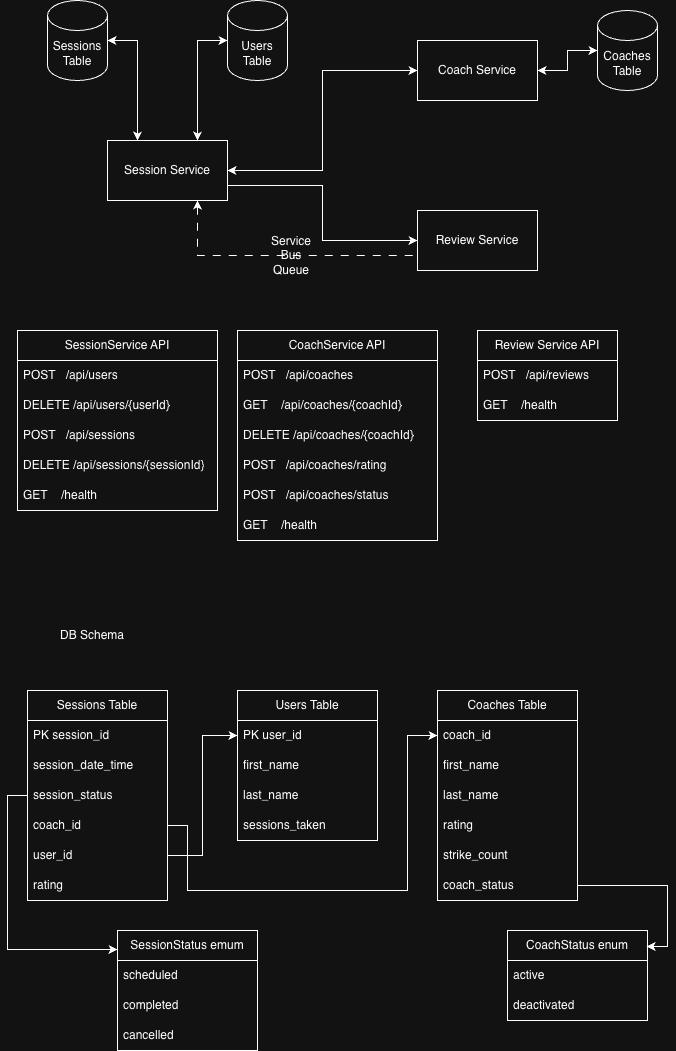

The diagram above was exported from draw.io. Its source (the exported page's mxGraphModel, read from the mxfile embedded in the PNG):
<mxGraphModel dx="694" dy="1154" grid="1" gridSize="10" guides="1" tooltips="1" connect="1" arrows="1" fold="1" page="1" pageScale="1" pageWidth="827" pageHeight="1169" math="0" shadow="0">
  <root>
    <mxCell id="0" />
    <mxCell id="1" parent="0" />
    <mxCell id="UxybVrbu9pIY_P7qu2qU-1" parent="1" style="shape=cylinder3;whiteSpace=wrap;html=1;boundedLbl=1;backgroundOutline=1;size=15;" value="Sessions Table" vertex="1">
      <mxGeometry height="80" width="60" x="140" y="70" as="geometry" />
    </mxCell>
    <mxCell id="UxybVrbu9pIY_P7qu2qU-2" parent="1" style="shape=cylinder3;whiteSpace=wrap;html=1;boundedLbl=1;backgroundOutline=1;size=15;" value="Users Table" vertex="1">
      <mxGeometry height="80" width="60" x="320" y="70" as="geometry" />
    </mxCell>
    <mxCell id="UxybVrbu9pIY_P7qu2qU-14" edge="1" parent="1" source="UxybVrbu9pIY_P7qu2qU-3" style="edgeStyle=orthogonalEdgeStyle;rounded=0;orthogonalLoop=1;jettySize=auto;html=1;exitX=1;exitY=0.5;exitDx=0;exitDy=0;entryX=0;entryY=0.5;entryDx=0;entryDy=0;startArrow=classic;startFill=1;" target="UxybVrbu9pIY_P7qu2qU-4">
      <mxGeometry relative="1" as="geometry" />
    </mxCell>
    <mxCell id="UxybVrbu9pIY_P7qu2qU-16" edge="1" parent="1" source="UxybVrbu9pIY_P7qu2qU-3" style="edgeStyle=orthogonalEdgeStyle;rounded=0;orthogonalLoop=1;jettySize=auto;html=1;exitX=0.75;exitY=1;exitDx=0;exitDy=0;entryX=0;entryY=0.5;entryDx=0;entryDy=0;startArrow=classic;startFill=1;dashed=1;dashPattern=8 8;endArrow=none;endFill=0;">
      <mxGeometry relative="1" as="geometry">
        <Array as="points">
          <mxPoint x="290" y="325" />
        </Array>
        <mxPoint x="320" y="270" as="sourcePoint" />
        <mxPoint x="510" y="325" as="targetPoint" />
      </mxGeometry>
    </mxCell>
    <mxCell id="UxybVrbu9pIY_P7qu2qU-18" edge="1" parent="1" source="UxybVrbu9pIY_P7qu2qU-3" style="edgeStyle=orthogonalEdgeStyle;rounded=0;orthogonalLoop=1;jettySize=auto;html=1;exitX=1;exitY=0.75;exitDx=0;exitDy=0;entryX=0;entryY=0.5;entryDx=0;entryDy=0;" target="UxybVrbu9pIY_P7qu2qU-15">
      <mxGeometry relative="1" as="geometry" />
    </mxCell>
    <mxCell id="UxybVrbu9pIY_P7qu2qU-3" parent="1" style="rounded=0;whiteSpace=wrap;html=1;" value="Session Service" vertex="1">
      <mxGeometry height="60" width="120" x="200" y="210" as="geometry" />
    </mxCell>
    <mxCell id="UxybVrbu9pIY_P7qu2qU-4" parent="1" style="rounded=0;whiteSpace=wrap;html=1;" value="Coach Service" vertex="1">
      <mxGeometry height="60" width="120" x="510" y="110" as="geometry" />
    </mxCell>
    <mxCell id="UxybVrbu9pIY_P7qu2qU-5" parent="1" style="shape=cylinder3;whiteSpace=wrap;html=1;boundedLbl=1;backgroundOutline=1;size=15;" value="Coaches Table" vertex="1">
      <mxGeometry height="80" width="60" x="690" y="80" as="geometry" />
    </mxCell>
    <mxCell id="UxybVrbu9pIY_P7qu2qU-12" edge="1" parent="1" source="UxybVrbu9pIY_P7qu2qU-3" style="edgeStyle=orthogonalEdgeStyle;rounded=0;orthogonalLoop=1;jettySize=auto;html=1;exitX=0.25;exitY=0;exitDx=0;exitDy=0;entryX=1;entryY=0.5;entryDx=0;entryDy=0;entryPerimeter=0;startArrow=classic;startFill=1;" target="UxybVrbu9pIY_P7qu2qU-1">
      <mxGeometry relative="1" as="geometry" />
    </mxCell>
    <mxCell id="UxybVrbu9pIY_P7qu2qU-13" edge="1" parent="1" source="UxybVrbu9pIY_P7qu2qU-3" style="edgeStyle=orthogonalEdgeStyle;rounded=0;orthogonalLoop=1;jettySize=auto;html=1;exitX=0.75;exitY=0;exitDx=0;exitDy=0;entryX=0;entryY=0.5;entryDx=0;entryDy=0;entryPerimeter=0;startArrow=classic;startFill=1;" target="UxybVrbu9pIY_P7qu2qU-2">
      <mxGeometry relative="1" as="geometry" />
    </mxCell>
    <mxCell id="UxybVrbu9pIY_P7qu2qU-15" parent="1" style="rounded=0;whiteSpace=wrap;html=1;" value="Review Service" vertex="1">
      <mxGeometry height="60" width="120" x="510" y="280" as="geometry" />
    </mxCell>
    <mxCell id="UxybVrbu9pIY_P7qu2qU-17" edge="1" parent="1" source="UxybVrbu9pIY_P7qu2qU-4" style="edgeStyle=orthogonalEdgeStyle;rounded=0;orthogonalLoop=1;jettySize=auto;html=1;entryX=0;entryY=0.5;entryDx=0;entryDy=0;entryPerimeter=0;startArrow=classic;startFill=1;" target="UxybVrbu9pIY_P7qu2qU-5">
      <mxGeometry relative="1" as="geometry" />
    </mxCell>
    <mxCell id="UxybVrbu9pIY_P7qu2qU-19" parent="1" style="swimlane;fontStyle=0;childLayout=stackLayout;horizontal=1;startSize=30;horizontalStack=0;resizeParent=1;resizeParentMax=0;resizeLast=0;collapsible=1;marginBottom=0;whiteSpace=wrap;html=1;" value="SessionService API" vertex="1">
      <mxGeometry height="180" width="200" x="110" y="400" as="geometry" />
    </mxCell>
    <mxCell id="UxybVrbu9pIY_P7qu2qU-20" parent="UxybVrbu9pIY_P7qu2qU-19" style="text;strokeColor=none;fillColor=none;align=left;verticalAlign=middle;spacingLeft=4;spacingRight=4;overflow=hidden;points=[[0,0.5],[1,0.5]];portConstraint=eastwest;rotatable=0;whiteSpace=wrap;html=1;" value="POST&amp;nbsp; &amp;nbsp;/api/users" vertex="1">
      <mxGeometry height="30" width="200" y="30" as="geometry" />
    </mxCell>
    <mxCell id="UxybVrbu9pIY_P7qu2qU-21" parent="UxybVrbu9pIY_P7qu2qU-19" style="text;strokeColor=none;fillColor=none;align=left;verticalAlign=middle;spacingLeft=4;spacingRight=4;overflow=hidden;points=[[0,0.5],[1,0.5]];portConstraint=eastwest;rotatable=0;whiteSpace=wrap;html=1;" value="DELETE /api/users/{userId}" vertex="1">
      <mxGeometry height="30" width="200" y="60" as="geometry" />
    </mxCell>
    <mxCell id="UxybVrbu9pIY_P7qu2qU-22" parent="UxybVrbu9pIY_P7qu2qU-19" style="text;strokeColor=none;fillColor=none;align=left;verticalAlign=middle;spacingLeft=4;spacingRight=4;overflow=hidden;points=[[0,0.5],[1,0.5]];portConstraint=eastwest;rotatable=0;whiteSpace=wrap;html=1;" value="POST&amp;nbsp; &amp;nbsp;/api/sessions" vertex="1">
      <mxGeometry height="30" width="200" y="90" as="geometry" />
    </mxCell>
    <mxCell id="6kz4lhcBQ4cHACrSdhyE-1" parent="UxybVrbu9pIY_P7qu2qU-19" style="text;strokeColor=none;fillColor=none;align=left;verticalAlign=middle;spacingLeft=4;spacingRight=4;overflow=hidden;points=[[0,0.5],[1,0.5]];portConstraint=eastwest;rotatable=0;whiteSpace=wrap;html=1;" value="DELETE /api/sessions/{sessionId}" vertex="1">
      <mxGeometry height="30" width="200" y="120" as="geometry" />
    </mxCell>
    <mxCell id="6kz4lhcBQ4cHACrSdhyE-2" parent="UxybVrbu9pIY_P7qu2qU-19" style="text;strokeColor=none;fillColor=none;align=left;verticalAlign=middle;spacingLeft=4;spacingRight=4;overflow=hidden;points=[[0,0.5],[1,0.5]];portConstraint=eastwest;rotatable=0;whiteSpace=wrap;html=1;" value="GET    /health" vertex="1">
      <mxGeometry height="30" width="200" y="150" as="geometry" />
    </mxCell>
    <mxCell id="UxybVrbu9pIY_P7qu2qU-23" parent="1" style="swimlane;fontStyle=0;childLayout=stackLayout;horizontal=1;startSize=30;horizontalStack=0;resizeParent=1;resizeParentMax=0;resizeLast=0;collapsible=1;marginBottom=0;whiteSpace=wrap;html=1;" value="CoachService API" vertex="1">
      <mxGeometry height="210" width="200" x="330" y="400" as="geometry" />
    </mxCell>
    <mxCell id="UxybVrbu9pIY_P7qu2qU-24" parent="UxybVrbu9pIY_P7qu2qU-23" style="text;strokeColor=none;fillColor=none;align=left;verticalAlign=middle;spacingLeft=4;spacingRight=4;overflow=hidden;points=[[0,0.5],[1,0.5]];portConstraint=eastwest;rotatable=0;whiteSpace=wrap;html=1;" value="POST   /api/coaches" vertex="1">
      <mxGeometry height="30" width="200" y="30" as="geometry" />
    </mxCell>
    <mxCell id="UxybVrbu9pIY_P7qu2qU-25" parent="UxybVrbu9pIY_P7qu2qU-23" style="text;strokeColor=none;fillColor=none;align=left;verticalAlign=middle;spacingLeft=4;spacingRight=4;overflow=hidden;points=[[0,0.5],[1,0.5]];portConstraint=eastwest;rotatable=0;whiteSpace=wrap;html=1;" value="GET    /api/coaches/{coachId}" vertex="1">
      <mxGeometry height="30" width="200" y="60" as="geometry" />
    </mxCell>
    <mxCell id="UxybVrbu9pIY_P7qu2qU-26" parent="UxybVrbu9pIY_P7qu2qU-23" style="text;strokeColor=none;fillColor=none;align=left;verticalAlign=middle;spacingLeft=4;spacingRight=4;overflow=hidden;points=[[0,0.5],[1,0.5]];portConstraint=eastwest;rotatable=0;whiteSpace=wrap;html=1;" value="DELETE /api/coaches/{coachId}" vertex="1">
      <mxGeometry height="30" width="200" y="90" as="geometry" />
    </mxCell>
    <mxCell id="6kz4lhcBQ4cHACrSdhyE-6" parent="UxybVrbu9pIY_P7qu2qU-23" style="text;strokeColor=none;fillColor=none;align=left;verticalAlign=middle;spacingLeft=4;spacingRight=4;overflow=hidden;points=[[0,0.5],[1,0.5]];portConstraint=eastwest;rotatable=0;whiteSpace=wrap;html=1;" value="POST   /api/coaches/rating" vertex="1">
      <mxGeometry height="30" width="200" y="120" as="geometry" />
    </mxCell>
    <mxCell id="6kz4lhcBQ4cHACrSdhyE-7" parent="UxybVrbu9pIY_P7qu2qU-23" style="text;strokeColor=none;fillColor=none;align=left;verticalAlign=middle;spacingLeft=4;spacingRight=4;overflow=hidden;points=[[0,0.5],[1,0.5]];portConstraint=eastwest;rotatable=0;whiteSpace=wrap;html=1;" value="POST   /api/coaches/status" vertex="1">
      <mxGeometry height="30" width="200" y="150" as="geometry" />
    </mxCell>
    <mxCell id="6kz4lhcBQ4cHACrSdhyE-8" parent="UxybVrbu9pIY_P7qu2qU-23" style="text;strokeColor=none;fillColor=none;align=left;verticalAlign=middle;spacingLeft=4;spacingRight=4;overflow=hidden;points=[[0,0.5],[1,0.5]];portConstraint=eastwest;rotatable=0;whiteSpace=wrap;html=1;" value="GET    /health" vertex="1">
      <mxGeometry height="30" width="200" y="180" as="geometry" />
    </mxCell>
    <mxCell id="UxybVrbu9pIY_P7qu2qU-27" parent="1" style="swimlane;fontStyle=0;childLayout=stackLayout;horizontal=1;startSize=30;horizontalStack=0;resizeParent=1;resizeParentMax=0;resizeLast=0;collapsible=1;marginBottom=0;whiteSpace=wrap;html=1;" value="Review Service API" vertex="1">
      <mxGeometry height="90" width="140" x="570" y="400" as="geometry" />
    </mxCell>
    <mxCell id="UxybVrbu9pIY_P7qu2qU-28" parent="UxybVrbu9pIY_P7qu2qU-27" style="text;strokeColor=none;fillColor=none;align=left;verticalAlign=middle;spacingLeft=4;spacingRight=4;overflow=hidden;points=[[0,0.5],[1,0.5]];portConstraint=eastwest;rotatable=0;whiteSpace=wrap;html=1;" value="POST   /api/reviews" vertex="1">
      <mxGeometry height="30" width="140" y="30" as="geometry" />
    </mxCell>
    <mxCell id="UxybVrbu9pIY_P7qu2qU-29" parent="UxybVrbu9pIY_P7qu2qU-27" style="text;strokeColor=none;fillColor=none;align=left;verticalAlign=middle;spacingLeft=4;spacingRight=4;overflow=hidden;points=[[0,0.5],[1,0.5]];portConstraint=eastwest;rotatable=0;whiteSpace=wrap;html=1;" value="GET    /health" vertex="1">
      <mxGeometry height="30" width="140" y="60" as="geometry" />
    </mxCell>
    <mxCell id="UxybVrbu9pIY_P7qu2qU-31" parent="1" style="text;html=1;whiteSpace=wrap;strokeColor=none;fillColor=none;align=center;verticalAlign=middle;rounded=0;" value="Service Bus Queue" vertex="1">
      <mxGeometry height="30" width="60" x="354" y="310" as="geometry" />
    </mxCell>
    <mxCell id="6kz4lhcBQ4cHACrSdhyE-10" parent="1" style="swimlane;fontStyle=0;childLayout=stackLayout;horizontal=1;startSize=30;horizontalStack=0;resizeParent=1;resizeParentMax=0;resizeLast=0;collapsible=1;marginBottom=0;whiteSpace=wrap;html=1;" value="Sessions Table" vertex="1">
      <mxGeometry height="210" width="140" x="120" y="760" as="geometry" />
    </mxCell>
    <mxCell id="6kz4lhcBQ4cHACrSdhyE-11" parent="6kz4lhcBQ4cHACrSdhyE-10" style="text;strokeColor=none;fillColor=none;align=left;verticalAlign=middle;spacingLeft=4;spacingRight=4;overflow=hidden;points=[[0,0.5],[1,0.5]];portConstraint=eastwest;rotatable=0;whiteSpace=wrap;html=1;" value="PK session_i&lt;span style=&quot;background-color: transparent; color: light-dark(rgb(0, 0, 0), rgb(255, 255, 255));&quot;&gt;d&lt;/span&gt;" vertex="1">
      <mxGeometry height="30" width="140" y="30" as="geometry" />
    </mxCell>
    <mxCell id="6kz4lhcBQ4cHACrSdhyE-12" parent="6kz4lhcBQ4cHACrSdhyE-10" style="text;strokeColor=none;fillColor=none;align=left;verticalAlign=middle;spacingLeft=4;spacingRight=4;overflow=hidden;points=[[0,0.5],[1,0.5]];portConstraint=eastwest;rotatable=0;whiteSpace=wrap;html=1;" value="session_date_time" vertex="1">
      <mxGeometry height="30" width="140" y="60" as="geometry" />
    </mxCell>
    <mxCell id="6kz4lhcBQ4cHACrSdhyE-13" parent="6kz4lhcBQ4cHACrSdhyE-10" style="text;strokeColor=none;fillColor=none;align=left;verticalAlign=middle;spacingLeft=4;spacingRight=4;overflow=hidden;points=[[0,0.5],[1,0.5]];portConstraint=eastwest;rotatable=0;whiteSpace=wrap;html=1;" value="session_status" vertex="1">
      <mxGeometry height="30" width="140" y="90" as="geometry" />
    </mxCell>
    <mxCell id="6kz4lhcBQ4cHACrSdhyE-23" parent="6kz4lhcBQ4cHACrSdhyE-10" style="text;strokeColor=none;fillColor=none;align=left;verticalAlign=middle;spacingLeft=4;spacingRight=4;overflow=hidden;points=[[0,0.5],[1,0.5]];portConstraint=eastwest;rotatable=0;whiteSpace=wrap;html=1;" value="coach_id" vertex="1">
      <mxGeometry height="30" width="140" y="120" as="geometry" />
    </mxCell>
    <mxCell id="6kz4lhcBQ4cHACrSdhyE-24" parent="6kz4lhcBQ4cHACrSdhyE-10" style="text;strokeColor=none;fillColor=none;align=left;verticalAlign=middle;spacingLeft=4;spacingRight=4;overflow=hidden;points=[[0,0.5],[1,0.5]];portConstraint=eastwest;rotatable=0;whiteSpace=wrap;html=1;" value="user_id" vertex="1">
      <mxGeometry height="30" width="140" y="150" as="geometry" />
    </mxCell>
    <mxCell id="6kz4lhcBQ4cHACrSdhyE-25" parent="6kz4lhcBQ4cHACrSdhyE-10" style="text;strokeColor=none;fillColor=none;align=left;verticalAlign=middle;spacingLeft=4;spacingRight=4;overflow=hidden;points=[[0,0.5],[1,0.5]];portConstraint=eastwest;rotatable=0;whiteSpace=wrap;html=1;" value="rating" vertex="1">
      <mxGeometry height="30" width="140" y="180" as="geometry" />
    </mxCell>
    <mxCell id="6kz4lhcBQ4cHACrSdhyE-14" parent="1" style="swimlane;fontStyle=0;childLayout=stackLayout;horizontal=1;startSize=30;horizontalStack=0;resizeParent=1;resizeParentMax=0;resizeLast=0;collapsible=1;marginBottom=0;whiteSpace=wrap;html=1;" value="Coaches Table" vertex="1">
      <mxGeometry height="210" width="140" x="530" y="760" as="geometry" />
    </mxCell>
    <mxCell id="6kz4lhcBQ4cHACrSdhyE-15" parent="6kz4lhcBQ4cHACrSdhyE-14" style="text;strokeColor=none;fillColor=none;align=left;verticalAlign=middle;spacingLeft=4;spacingRight=4;overflow=hidden;points=[[0,0.5],[1,0.5]];portConstraint=eastwest;rotatable=0;whiteSpace=wrap;html=1;" value="coach_id" vertex="1">
      <mxGeometry height="30" width="140" y="30" as="geometry" />
    </mxCell>
    <mxCell id="6kz4lhcBQ4cHACrSdhyE-16" parent="6kz4lhcBQ4cHACrSdhyE-14" style="text;strokeColor=none;fillColor=none;align=left;verticalAlign=middle;spacingLeft=4;spacingRight=4;overflow=hidden;points=[[0,0.5],[1,0.5]];portConstraint=eastwest;rotatable=0;whiteSpace=wrap;html=1;" value="first_name" vertex="1">
      <mxGeometry height="30" width="140" y="60" as="geometry" />
    </mxCell>
    <mxCell id="6kz4lhcBQ4cHACrSdhyE-17" parent="6kz4lhcBQ4cHACrSdhyE-14" style="text;strokeColor=none;fillColor=none;align=left;verticalAlign=middle;spacingLeft=4;spacingRight=4;overflow=hidden;points=[[0,0.5],[1,0.5]];portConstraint=eastwest;rotatable=0;whiteSpace=wrap;html=1;" value="last_name" vertex="1">
      <mxGeometry height="30" width="140" y="90" as="geometry" />
    </mxCell>
    <mxCell id="6kz4lhcBQ4cHACrSdhyE-27" parent="6kz4lhcBQ4cHACrSdhyE-14" style="text;strokeColor=none;fillColor=none;align=left;verticalAlign=middle;spacingLeft=4;spacingRight=4;overflow=hidden;points=[[0,0.5],[1,0.5]];portConstraint=eastwest;rotatable=0;whiteSpace=wrap;html=1;" value="rating" vertex="1">
      <mxGeometry height="30" width="140" y="120" as="geometry" />
    </mxCell>
    <mxCell id="6kz4lhcBQ4cHACrSdhyE-28" parent="6kz4lhcBQ4cHACrSdhyE-14" style="text;strokeColor=none;fillColor=none;align=left;verticalAlign=middle;spacingLeft=4;spacingRight=4;overflow=hidden;points=[[0,0.5],[1,0.5]];portConstraint=eastwest;rotatable=0;whiteSpace=wrap;html=1;" value="strike_count" vertex="1">
      <mxGeometry height="30" width="140" y="150" as="geometry" />
    </mxCell>
    <mxCell id="6kz4lhcBQ4cHACrSdhyE-29" parent="6kz4lhcBQ4cHACrSdhyE-14" style="text;strokeColor=none;fillColor=none;align=left;verticalAlign=middle;spacingLeft=4;spacingRight=4;overflow=hidden;points=[[0,0.5],[1,0.5]];portConstraint=eastwest;rotatable=0;whiteSpace=wrap;html=1;" value="coach_status" vertex="1">
      <mxGeometry height="30" width="140" y="180" as="geometry" />
    </mxCell>
    <mxCell id="6kz4lhcBQ4cHACrSdhyE-18" parent="1" style="swimlane;fontStyle=0;childLayout=stackLayout;horizontal=1;startSize=30;horizontalStack=0;resizeParent=1;resizeParentMax=0;resizeLast=0;collapsible=1;marginBottom=0;whiteSpace=wrap;html=1;" value="Users Table" vertex="1">
      <mxGeometry height="150" width="140" x="330" y="760" as="geometry" />
    </mxCell>
    <mxCell id="6kz4lhcBQ4cHACrSdhyE-19" parent="6kz4lhcBQ4cHACrSdhyE-18" style="text;strokeColor=none;fillColor=none;align=left;verticalAlign=middle;spacingLeft=4;spacingRight=4;overflow=hidden;points=[[0,0.5],[1,0.5]];portConstraint=eastwest;rotatable=0;whiteSpace=wrap;html=1;" value="PK user_id" vertex="1">
      <mxGeometry height="30" width="140" y="30" as="geometry" />
    </mxCell>
    <mxCell id="6kz4lhcBQ4cHACrSdhyE-20" parent="6kz4lhcBQ4cHACrSdhyE-18" style="text;strokeColor=none;fillColor=none;align=left;verticalAlign=middle;spacingLeft=4;spacingRight=4;overflow=hidden;points=[[0,0.5],[1,0.5]];portConstraint=eastwest;rotatable=0;whiteSpace=wrap;html=1;" value="first_name" vertex="1">
      <mxGeometry height="30" width="140" y="60" as="geometry" />
    </mxCell>
    <mxCell id="6kz4lhcBQ4cHACrSdhyE-21" parent="6kz4lhcBQ4cHACrSdhyE-18" style="text;strokeColor=none;fillColor=none;align=left;verticalAlign=middle;spacingLeft=4;spacingRight=4;overflow=hidden;points=[[0,0.5],[1,0.5]];portConstraint=eastwest;rotatable=0;whiteSpace=wrap;html=1;" value="last_name" vertex="1">
      <mxGeometry height="30" width="140" y="90" as="geometry" />
    </mxCell>
    <mxCell id="6kz4lhcBQ4cHACrSdhyE-26" parent="6kz4lhcBQ4cHACrSdhyE-18" style="text;strokeColor=none;fillColor=none;align=left;verticalAlign=middle;spacingLeft=4;spacingRight=4;overflow=hidden;points=[[0,0.5],[1,0.5]];portConstraint=eastwest;rotatable=0;whiteSpace=wrap;html=1;" value="sessions_taken" vertex="1">
      <mxGeometry height="30" width="140" y="120" as="geometry" />
    </mxCell>
    <mxCell id="6kz4lhcBQ4cHACrSdhyE-22" parent="1" style="text;html=1;whiteSpace=wrap;strokeColor=none;fillColor=none;align=center;verticalAlign=middle;rounded=0;" value="DB Schema" vertex="1">
      <mxGeometry height="30" width="130" x="120" y="690" as="geometry" />
    </mxCell>
    <mxCell id="6kz4lhcBQ4cHACrSdhyE-30" edge="1" parent="1" source="6kz4lhcBQ4cHACrSdhyE-23" style="edgeStyle=orthogonalEdgeStyle;rounded=0;orthogonalLoop=1;jettySize=auto;html=1;exitX=1;exitY=0.5;exitDx=0;exitDy=0;entryX=0;entryY=0.5;entryDx=0;entryDy=0;" target="6kz4lhcBQ4cHACrSdhyE-15">
      <mxGeometry relative="1" as="geometry">
        <Array as="points">
          <mxPoint x="280" y="895" />
          <mxPoint x="280" y="960" />
          <mxPoint x="500" y="960" />
          <mxPoint x="500" y="805" />
        </Array>
      </mxGeometry>
    </mxCell>
    <mxCell id="6kz4lhcBQ4cHACrSdhyE-31" edge="1" parent="1" source="6kz4lhcBQ4cHACrSdhyE-24" style="edgeStyle=orthogonalEdgeStyle;rounded=0;orthogonalLoop=1;jettySize=auto;html=1;exitX=1;exitY=0.5;exitDx=0;exitDy=0;entryX=0;entryY=0.5;entryDx=0;entryDy=0;" target="6kz4lhcBQ4cHACrSdhyE-19">
      <mxGeometry relative="1" as="geometry" />
    </mxCell>
    <mxCell id="6kz4lhcBQ4cHACrSdhyE-32" parent="1" style="swimlane;fontStyle=0;childLayout=stackLayout;horizontal=1;startSize=30;horizontalStack=0;resizeParent=1;resizeParentMax=0;resizeLast=0;collapsible=1;marginBottom=0;whiteSpace=wrap;html=1;" value="SessionStatus emum" vertex="1">
      <mxGeometry height="120" width="140" x="210" y="1000" as="geometry" />
    </mxCell>
    <mxCell id="6kz4lhcBQ4cHACrSdhyE-33" parent="6kz4lhcBQ4cHACrSdhyE-32" style="text;strokeColor=none;fillColor=none;align=left;verticalAlign=middle;spacingLeft=4;spacingRight=4;overflow=hidden;points=[[0,0.5],[1,0.5]];portConstraint=eastwest;rotatable=0;whiteSpace=wrap;html=1;" value="scheduled" vertex="1">
      <mxGeometry height="30" width="140" y="30" as="geometry" />
    </mxCell>
    <mxCell id="6kz4lhcBQ4cHACrSdhyE-34" parent="6kz4lhcBQ4cHACrSdhyE-32" style="text;strokeColor=none;fillColor=none;align=left;verticalAlign=middle;spacingLeft=4;spacingRight=4;overflow=hidden;points=[[0,0.5],[1,0.5]];portConstraint=eastwest;rotatable=0;whiteSpace=wrap;html=1;" value="completed" vertex="1">
      <mxGeometry height="30" width="140" y="60" as="geometry" />
    </mxCell>
    <mxCell id="6kz4lhcBQ4cHACrSdhyE-35" parent="6kz4lhcBQ4cHACrSdhyE-32" style="text;strokeColor=none;fillColor=none;align=left;verticalAlign=middle;spacingLeft=4;spacingRight=4;overflow=hidden;points=[[0,0.5],[1,0.5]];portConstraint=eastwest;rotatable=0;whiteSpace=wrap;html=1;" value="cancelled" vertex="1">
      <mxGeometry height="30" width="140" y="90" as="geometry" />
    </mxCell>
    <mxCell id="6kz4lhcBQ4cHACrSdhyE-36" parent="1" style="swimlane;fontStyle=0;childLayout=stackLayout;horizontal=1;startSize=30;horizontalStack=0;resizeParent=1;resizeParentMax=0;resizeLast=0;collapsible=1;marginBottom=0;whiteSpace=wrap;html=1;" value="CoachStatus enum" vertex="1">
      <mxGeometry height="90" width="140" x="600" y="1000" as="geometry" />
    </mxCell>
    <mxCell id="6kz4lhcBQ4cHACrSdhyE-37" parent="6kz4lhcBQ4cHACrSdhyE-36" style="text;strokeColor=none;fillColor=none;align=left;verticalAlign=middle;spacingLeft=4;spacingRight=4;overflow=hidden;points=[[0,0.5],[1,0.5]];portConstraint=eastwest;rotatable=0;whiteSpace=wrap;html=1;" value="active" vertex="1">
      <mxGeometry height="30" width="140" y="30" as="geometry" />
    </mxCell>
    <mxCell id="6kz4lhcBQ4cHACrSdhyE-38" parent="6kz4lhcBQ4cHACrSdhyE-36" style="text;strokeColor=none;fillColor=none;align=left;verticalAlign=middle;spacingLeft=4;spacingRight=4;overflow=hidden;points=[[0,0.5],[1,0.5]];portConstraint=eastwest;rotatable=0;whiteSpace=wrap;html=1;" value="deactivated" vertex="1">
      <mxGeometry height="30" width="140" y="60" as="geometry" />
    </mxCell>
    <mxCell id="6kz4lhcBQ4cHACrSdhyE-41" edge="1" parent="1" source="6kz4lhcBQ4cHACrSdhyE-13" style="edgeStyle=orthogonalEdgeStyle;rounded=0;orthogonalLoop=1;jettySize=auto;html=1;exitX=0;exitY=0.5;exitDx=0;exitDy=0;entryX=0;entryY=0.158;entryDx=0;entryDy=0;entryPerimeter=0;" target="6kz4lhcBQ4cHACrSdhyE-32">
      <mxGeometry relative="1" as="geometry" />
    </mxCell>
    <mxCell id="6kz4lhcBQ4cHACrSdhyE-42" edge="1" parent="1" source="6kz4lhcBQ4cHACrSdhyE-29" style="edgeStyle=orthogonalEdgeStyle;rounded=0;orthogonalLoop=1;jettySize=auto;html=1;exitX=1;exitY=0.5;exitDx=0;exitDy=0;entryX=0.993;entryY=0.178;entryDx=0;entryDy=0;entryPerimeter=0;" target="6kz4lhcBQ4cHACrSdhyE-36">
      <mxGeometry relative="1" as="geometry" />
    </mxCell>
  </root>
</mxGraphModel>